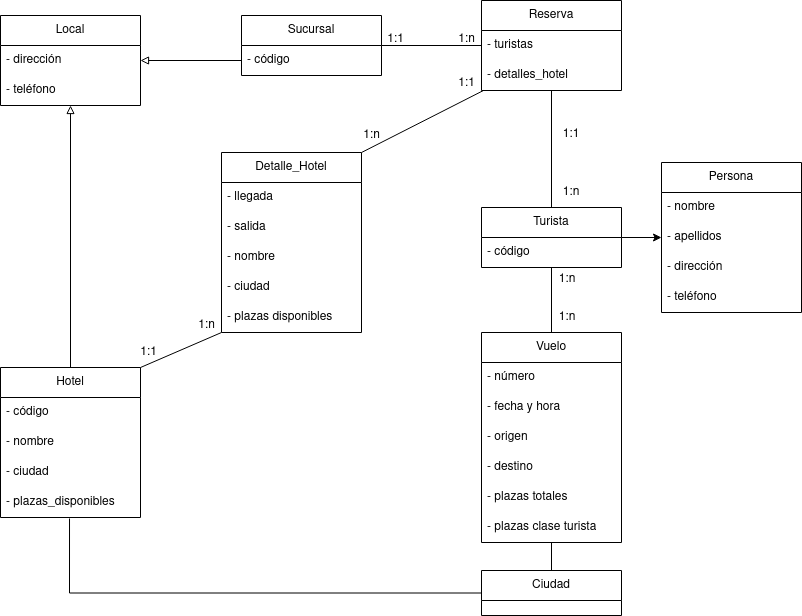

The diagram above was exported from draw.io. Its source (the exported page's mxGraphModel, read from the mxfile embedded in the PNG):
<mxGraphModel dx="1434" dy="664" grid="1" gridSize="10" guides="1" tooltips="1" connect="1" arrows="1" fold="1" page="1" pageScale="1" pageWidth="827" pageHeight="1169" math="0" shadow="0">
  <root>
    <mxCell id="0" />
    <mxCell id="1" parent="0" />
    <mxCell id="4V3yCi693StmEj_8-Hbf-4" value="&lt;div&gt;Sucursal&lt;/div&gt;" style="swimlane;fontStyle=0;childLayout=stackLayout;horizontal=1;startSize=30;horizontalStack=0;resizeParent=1;resizeParentMax=0;resizeLast=0;collapsible=1;marginBottom=0;whiteSpace=wrap;html=1;" vertex="1" parent="1">
      <mxGeometry x="260" y="610" width="140" height="60" as="geometry" />
    </mxCell>
    <mxCell id="4V3yCi693StmEj_8-Hbf-5" value="- código" style="text;strokeColor=none;fillColor=none;align=left;verticalAlign=middle;spacingLeft=4;spacingRight=4;overflow=hidden;points=[[0,0.5],[1,0.5]];portConstraint=eastwest;rotatable=0;whiteSpace=wrap;html=1;" vertex="1" parent="4V3yCi693StmEj_8-Hbf-4">
      <mxGeometry y="30" width="140" height="30" as="geometry" />
    </mxCell>
    <mxCell id="4V3yCi693StmEj_8-Hbf-16" value="&lt;div&gt;Persona&lt;/div&gt;" style="swimlane;fontStyle=0;childLayout=stackLayout;horizontal=1;startSize=30;horizontalStack=0;resizeParent=1;resizeParentMax=0;resizeLast=0;collapsible=1;marginBottom=0;whiteSpace=wrap;html=1;" vertex="1" parent="1">
      <mxGeometry x="680" y="757" width="140" height="150" as="geometry" />
    </mxCell>
    <mxCell id="4V3yCi693StmEj_8-Hbf-17" value="- nombre" style="text;strokeColor=none;fillColor=none;align=left;verticalAlign=middle;spacingLeft=4;spacingRight=4;overflow=hidden;points=[[0,0.5],[1,0.5]];portConstraint=eastwest;rotatable=0;whiteSpace=wrap;html=1;" vertex="1" parent="4V3yCi693StmEj_8-Hbf-16">
      <mxGeometry y="30" width="140" height="30" as="geometry" />
    </mxCell>
    <mxCell id="4V3yCi693StmEj_8-Hbf-18" value="- apellidos" style="text;strokeColor=none;fillColor=none;align=left;verticalAlign=middle;spacingLeft=4;spacingRight=4;overflow=hidden;points=[[0,0.5],[1,0.5]];portConstraint=eastwest;rotatable=0;whiteSpace=wrap;html=1;" vertex="1" parent="4V3yCi693StmEj_8-Hbf-16">
      <mxGeometry y="60" width="140" height="30" as="geometry" />
    </mxCell>
    <mxCell id="4V3yCi693StmEj_8-Hbf-24" value="- dirección" style="text;strokeColor=none;fillColor=none;align=left;verticalAlign=middle;spacingLeft=4;spacingRight=4;overflow=hidden;points=[[0,0.5],[1,0.5]];portConstraint=eastwest;rotatable=0;whiteSpace=wrap;html=1;" vertex="1" parent="4V3yCi693StmEj_8-Hbf-16">
      <mxGeometry y="90" width="140" height="30" as="geometry" />
    </mxCell>
    <mxCell id="4V3yCi693StmEj_8-Hbf-19" value="- teléfono" style="text;strokeColor=none;fillColor=none;align=left;verticalAlign=middle;spacingLeft=4;spacingRight=4;overflow=hidden;points=[[0,0.5],[1,0.5]];portConstraint=eastwest;rotatable=0;whiteSpace=wrap;html=1;" vertex="1" parent="4V3yCi693StmEj_8-Hbf-16">
      <mxGeometry y="120" width="140" height="30" as="geometry" />
    </mxCell>
    <mxCell id="4V3yCi693StmEj_8-Hbf-25" value="" style="edgeStyle=orthogonalEdgeStyle;rounded=0;orthogonalLoop=1;jettySize=auto;html=1;entryX=1;entryY=0.5;entryDx=0;entryDy=0;endArrow=none;endFill=0;startArrow=classic;startFill=1;" edge="1" parent="1" source="4V3yCi693StmEj_8-Hbf-18" target="4V3yCi693StmEj_8-Hbf-20">
      <mxGeometry relative="1" as="geometry" />
    </mxCell>
    <mxCell id="4V3yCi693StmEj_8-Hbf-26" value="Local" style="swimlane;fontStyle=0;childLayout=stackLayout;horizontal=1;startSize=30;horizontalStack=0;resizeParent=1;resizeParentMax=0;resizeLast=0;collapsible=1;marginBottom=0;whiteSpace=wrap;html=1;" vertex="1" parent="1">
      <mxGeometry x="19" y="610" width="140" height="90" as="geometry" />
    </mxCell>
    <mxCell id="4V3yCi693StmEj_8-Hbf-28" value="- dirección" style="text;strokeColor=none;fillColor=none;align=left;verticalAlign=middle;spacingLeft=4;spacingRight=4;overflow=hidden;points=[[0,0.5],[1,0.5]];portConstraint=eastwest;rotatable=0;whiteSpace=wrap;html=1;" vertex="1" parent="4V3yCi693StmEj_8-Hbf-26">
      <mxGeometry y="30" width="140" height="30" as="geometry" />
    </mxCell>
    <mxCell id="4V3yCi693StmEj_8-Hbf-29" value="- teléfono" style="text;strokeColor=none;fillColor=none;align=left;verticalAlign=middle;spacingLeft=4;spacingRight=4;overflow=hidden;points=[[0,0.5],[1,0.5]];portConstraint=eastwest;rotatable=0;whiteSpace=wrap;html=1;" vertex="1" parent="4V3yCi693StmEj_8-Hbf-26">
      <mxGeometry y="60" width="140" height="30" as="geometry" />
    </mxCell>
    <mxCell id="4V3yCi693StmEj_8-Hbf-30" value="" style="edgeStyle=orthogonalEdgeStyle;rounded=0;orthogonalLoop=1;jettySize=auto;html=1;endArrow=none;endFill=0;exitX=1;exitY=0.5;exitDx=0;exitDy=0;" edge="1" parent="1" source="4V3yCi693StmEj_8-Hbf-4">
      <mxGeometry relative="1" as="geometry">
        <mxPoint x="200" y="635" as="sourcePoint" />
        <mxPoint x="500" y="640" as="targetPoint" />
      </mxGeometry>
    </mxCell>
    <mxCell id="4V3yCi693StmEj_8-Hbf-31" value="" style="edgeStyle=orthogonalEdgeStyle;rounded=0;orthogonalLoop=1;jettySize=auto;html=1;entryX=1;entryY=0.5;entryDx=0;entryDy=0;endArrow=block;endFill=0;startArrow=none;startFill=0;" edge="1" parent="1" source="4V3yCi693StmEj_8-Hbf-5" target="4V3yCi693StmEj_8-Hbf-28">
      <mxGeometry relative="1" as="geometry" />
    </mxCell>
    <mxCell id="4V3yCi693StmEj_8-Hbf-40" value="Hotel" style="swimlane;fontStyle=0;childLayout=stackLayout;horizontal=1;startSize=30;horizontalStack=0;resizeParent=1;resizeParentMax=0;resizeLast=0;collapsible=1;marginBottom=0;whiteSpace=wrap;html=1;" vertex="1" parent="1">
      <mxGeometry x="19" y="962" width="140" height="150" as="geometry" />
    </mxCell>
    <mxCell id="4V3yCi693StmEj_8-Hbf-41" value="- código" style="text;strokeColor=none;fillColor=none;align=left;verticalAlign=middle;spacingLeft=4;spacingRight=4;overflow=hidden;points=[[0,0.5],[1,0.5]];portConstraint=eastwest;rotatable=0;whiteSpace=wrap;html=1;" vertex="1" parent="4V3yCi693StmEj_8-Hbf-40">
      <mxGeometry y="30" width="140" height="30" as="geometry" />
    </mxCell>
    <mxCell id="4V3yCi693StmEj_8-Hbf-42" value="- nombre" style="text;strokeColor=none;fillColor=none;align=left;verticalAlign=middle;spacingLeft=4;spacingRight=4;overflow=hidden;points=[[0,0.5],[1,0.5]];portConstraint=eastwest;rotatable=0;whiteSpace=wrap;html=1;" vertex="1" parent="4V3yCi693StmEj_8-Hbf-40">
      <mxGeometry y="60" width="140" height="30" as="geometry" />
    </mxCell>
    <mxCell id="4V3yCi693StmEj_8-Hbf-43" value="- ciudad" style="text;strokeColor=none;fillColor=none;align=left;verticalAlign=middle;spacingLeft=4;spacingRight=4;overflow=hidden;points=[[0,0.5],[1,0.5]];portConstraint=eastwest;rotatable=0;whiteSpace=wrap;html=1;" vertex="1" parent="4V3yCi693StmEj_8-Hbf-40">
      <mxGeometry y="90" width="140" height="30" as="geometry" />
    </mxCell>
    <mxCell id="4V3yCi693StmEj_8-Hbf-44" value="- plazas_disponibles" style="text;strokeColor=none;fillColor=none;align=left;verticalAlign=middle;spacingLeft=4;spacingRight=4;overflow=hidden;points=[[0,0.5],[1,0.5]];portConstraint=eastwest;rotatable=0;whiteSpace=wrap;html=1;" vertex="1" parent="4V3yCi693StmEj_8-Hbf-40">
      <mxGeometry y="120" width="140" height="30" as="geometry" />
    </mxCell>
    <mxCell id="4V3yCi693StmEj_8-Hbf-45" value="Reserva" style="swimlane;fontStyle=0;childLayout=stackLayout;horizontal=1;startSize=30;horizontalStack=0;resizeParent=1;resizeParentMax=0;resizeLast=0;collapsible=1;marginBottom=0;whiteSpace=wrap;html=1;" vertex="1" parent="1">
      <mxGeometry x="500" y="595" width="140" height="90" as="geometry" />
    </mxCell>
    <mxCell id="4V3yCi693StmEj_8-Hbf-122" value="- turistas" style="text;strokeColor=none;fillColor=none;align=left;verticalAlign=middle;spacingLeft=4;spacingRight=4;overflow=hidden;points=[[0,0.5],[1,0.5]];portConstraint=eastwest;rotatable=0;whiteSpace=wrap;html=1;" vertex="1" parent="4V3yCi693StmEj_8-Hbf-45">
      <mxGeometry y="30" width="140" height="30" as="geometry" />
    </mxCell>
    <mxCell id="4V3yCi693StmEj_8-Hbf-124" value="- detalles_hotel" style="text;strokeColor=none;fillColor=none;align=left;verticalAlign=middle;spacingLeft=4;spacingRight=4;overflow=hidden;points=[[0,0.5],[1,0.5]];portConstraint=eastwest;rotatable=0;whiteSpace=wrap;html=1;" vertex="1" parent="4V3yCi693StmEj_8-Hbf-45">
      <mxGeometry y="60" width="140" height="30" as="geometry" />
    </mxCell>
    <mxCell id="4V3yCi693StmEj_8-Hbf-71" value="" style="edgeStyle=orthogonalEdgeStyle;rounded=0;orthogonalLoop=1;jettySize=auto;html=1;startArrow=none;startFill=0;endArrow=none;endFill=0;entryX=0.5;entryY=0;entryDx=0;entryDy=0;exitX=0.5;exitY=1;exitDx=0;exitDy=0;" edge="1" parent="1" source="4V3yCi693StmEj_8-Hbf-51" target="4V3yCi693StmEj_8-Hbf-61">
      <mxGeometry relative="1" as="geometry">
        <mxPoint x="570" y="1111" as="sourcePoint" />
        <mxPoint x="570" y="1195" as="targetPoint" />
      </mxGeometry>
    </mxCell>
    <mxCell id="4V3yCi693StmEj_8-Hbf-51" value="Vuelo" style="swimlane;fontStyle=0;childLayout=stackLayout;horizontal=1;startSize=30;horizontalStack=0;resizeParent=1;resizeParentMax=0;resizeLast=0;collapsible=1;marginBottom=0;whiteSpace=wrap;html=1;" vertex="1" parent="1">
      <mxGeometry x="500" y="927" width="140" height="210" as="geometry" />
    </mxCell>
    <mxCell id="4V3yCi693StmEj_8-Hbf-52" value="- número" style="text;strokeColor=none;fillColor=none;align=left;verticalAlign=middle;spacingLeft=4;spacingRight=4;overflow=hidden;points=[[0,0.5],[1,0.5]];portConstraint=eastwest;rotatable=0;whiteSpace=wrap;html=1;" vertex="1" parent="4V3yCi693StmEj_8-Hbf-51">
      <mxGeometry y="30" width="140" height="30" as="geometry" />
    </mxCell>
    <mxCell id="4V3yCi693StmEj_8-Hbf-53" value="- fecha y hora" style="text;strokeColor=none;fillColor=none;align=left;verticalAlign=middle;spacingLeft=4;spacingRight=4;overflow=hidden;points=[[0,0.5],[1,0.5]];portConstraint=eastwest;rotatable=0;whiteSpace=wrap;html=1;" vertex="1" parent="4V3yCi693StmEj_8-Hbf-51">
      <mxGeometry y="60" width="140" height="30" as="geometry" />
    </mxCell>
    <mxCell id="4V3yCi693StmEj_8-Hbf-54" value="- origen" style="text;strokeColor=none;fillColor=none;align=left;verticalAlign=middle;spacingLeft=4;spacingRight=4;overflow=hidden;points=[[0,0.5],[1,0.5]];portConstraint=eastwest;rotatable=0;whiteSpace=wrap;html=1;" vertex="1" parent="4V3yCi693StmEj_8-Hbf-51">
      <mxGeometry y="90" width="140" height="30" as="geometry" />
    </mxCell>
    <mxCell id="4V3yCi693StmEj_8-Hbf-55" value="- destino" style="text;strokeColor=none;fillColor=none;align=left;verticalAlign=middle;spacingLeft=4;spacingRight=4;overflow=hidden;points=[[0,0.5],[1,0.5]];portConstraint=eastwest;rotatable=0;whiteSpace=wrap;html=1;" vertex="1" parent="4V3yCi693StmEj_8-Hbf-51">
      <mxGeometry y="120" width="140" height="30" as="geometry" />
    </mxCell>
    <mxCell id="4V3yCi693StmEj_8-Hbf-78" value="- plazas totales" style="text;strokeColor=none;fillColor=none;align=left;verticalAlign=middle;spacingLeft=4;spacingRight=4;overflow=hidden;points=[[0,0.5],[1,0.5]];portConstraint=eastwest;rotatable=0;whiteSpace=wrap;html=1;" vertex="1" parent="4V3yCi693StmEj_8-Hbf-51">
      <mxGeometry y="150" width="140" height="30" as="geometry" />
    </mxCell>
    <mxCell id="4V3yCi693StmEj_8-Hbf-80" value="- plazas clase turista" style="text;strokeColor=none;fillColor=none;align=left;verticalAlign=middle;spacingLeft=4;spacingRight=4;overflow=hidden;points=[[0,0.5],[1,0.5]];portConstraint=eastwest;rotatable=0;whiteSpace=wrap;html=1;" vertex="1" parent="4V3yCi693StmEj_8-Hbf-51">
      <mxGeometry y="180" width="140" height="30" as="geometry" />
    </mxCell>
    <mxCell id="4V3yCi693StmEj_8-Hbf-73" value="" style="rounded=0;orthogonalLoop=1;jettySize=auto;html=1;startArrow=none;startFill=0;endArrow=none;endFill=0;exitX=0;exitY=0.5;exitDx=0;exitDy=0;edgeStyle=orthogonalEdgeStyle;entryX=0.493;entryY=1.033;entryDx=0;entryDy=0;entryPerimeter=0;" edge="1" parent="1" source="4V3yCi693StmEj_8-Hbf-61" target="4V3yCi693StmEj_8-Hbf-44">
      <mxGeometry relative="1" as="geometry">
        <mxPoint x="500" y="1152.01" as="sourcePoint" />
        <mxPoint x="120" y="1134" as="targetPoint" />
      </mxGeometry>
    </mxCell>
    <mxCell id="4V3yCi693StmEj_8-Hbf-61" value="Ciudad" style="swimlane;fontStyle=0;childLayout=stackLayout;horizontal=1;startSize=30;horizontalStack=0;resizeParent=1;resizeParentMax=0;resizeLast=0;collapsible=1;marginBottom=0;whiteSpace=wrap;html=1;" vertex="1" parent="1">
      <mxGeometry x="500" y="1165" width="140" height="45" as="geometry" />
    </mxCell>
    <mxCell id="4V3yCi693StmEj_8-Hbf-81" value="" style="rounded=0;orthogonalLoop=1;jettySize=auto;html=1;startArrow=none;startFill=0;endArrow=block;endFill=0;entryX=0.5;entryY=1;entryDx=0;entryDy=0;exitX=0.5;exitY=0;exitDx=0;exitDy=0;" edge="1" parent="1" source="4V3yCi693StmEj_8-Hbf-40" target="4V3yCi693StmEj_8-Hbf-26">
      <mxGeometry relative="1" as="geometry">
        <mxPoint x="769" y="1073" as="sourcePoint" />
        <mxPoint x="528" y="924" as="targetPoint" />
      </mxGeometry>
    </mxCell>
    <mxCell id="4V3yCi693StmEj_8-Hbf-94" value="1:n" style="text;html=1;align=center;verticalAlign=middle;resizable=0;points=[];autosize=1;strokeColor=none;fillColor=none;" vertex="1" parent="1">
      <mxGeometry x="465" y="619" width="40" height="30" as="geometry" />
    </mxCell>
    <mxCell id="4V3yCi693StmEj_8-Hbf-20" value="Turista" style="swimlane;fontStyle=0;childLayout=stackLayout;horizontal=1;startSize=30;horizontalStack=0;resizeParent=1;resizeParentMax=0;resizeLast=0;collapsible=1;marginBottom=0;whiteSpace=wrap;html=1;" vertex="1" parent="1">
      <mxGeometry x="500" y="802" width="140" height="60" as="geometry" />
    </mxCell>
    <mxCell id="4V3yCi693StmEj_8-Hbf-21" value="- código" style="text;strokeColor=none;fillColor=none;align=left;verticalAlign=middle;spacingLeft=4;spacingRight=4;overflow=hidden;points=[[0,0.5],[1,0.5]];portConstraint=eastwest;rotatable=0;whiteSpace=wrap;html=1;" vertex="1" parent="4V3yCi693StmEj_8-Hbf-20">
      <mxGeometry y="30" width="140" height="30" as="geometry" />
    </mxCell>
    <mxCell id="4V3yCi693StmEj_8-Hbf-109" value="" style="edgeStyle=none;rounded=0;orthogonalLoop=1;jettySize=auto;html=1;startArrow=none;startFill=0;endArrow=none;endFill=0;exitX=0.5;exitY=0;exitDx=0;exitDy=0;entryX=0.5;entryY=1;entryDx=0;entryDy=0;" edge="1" parent="1" source="4V3yCi693StmEj_8-Hbf-20" target="4V3yCi693StmEj_8-Hbf-45">
      <mxGeometry relative="1" as="geometry">
        <mxPoint x="580" y="605" as="sourcePoint" />
        <mxPoint x="580" y="535" as="targetPoint" />
      </mxGeometry>
    </mxCell>
    <mxCell id="4V3yCi693StmEj_8-Hbf-110" value="" style="edgeStyle=none;rounded=0;orthogonalLoop=1;jettySize=auto;html=1;startArrow=none;startFill=0;endArrow=none;endFill=0;exitX=0.5;exitY=0;exitDx=0;exitDy=0;" edge="1" parent="1" source="4V3yCi693StmEj_8-Hbf-51" target="4V3yCi693StmEj_8-Hbf-21">
      <mxGeometry relative="1" as="geometry">
        <mxPoint x="580" y="812" as="sourcePoint" />
        <mxPoint x="580" y="738" as="targetPoint" />
      </mxGeometry>
    </mxCell>
    <mxCell id="4V3yCi693StmEj_8-Hbf-111" value="1:1" style="text;html=1;strokeColor=none;fillColor=none;align=center;verticalAlign=middle;whiteSpace=wrap;rounded=0;" vertex="1" parent="1">
      <mxGeometry x="560" y="714" width="60" height="30" as="geometry" />
    </mxCell>
    <mxCell id="4V3yCi693StmEj_8-Hbf-112" value="1:n" style="text;html=1;strokeColor=none;fillColor=none;align=center;verticalAlign=middle;whiteSpace=wrap;rounded=0;" vertex="1" parent="1">
      <mxGeometry x="560" y="771" width="60" height="31" as="geometry" />
    </mxCell>
    <mxCell id="4V3yCi693StmEj_8-Hbf-113" value="1:n" style="text;html=1;strokeColor=none;fillColor=none;align=center;verticalAlign=middle;whiteSpace=wrap;rounded=0;" vertex="1" parent="1">
      <mxGeometry x="556" y="858" width="60" height="31" as="geometry" />
    </mxCell>
    <mxCell id="4V3yCi693StmEj_8-Hbf-114" value="1:n" style="text;html=1;strokeColor=none;fillColor=none;align=center;verticalAlign=middle;whiteSpace=wrap;rounded=0;" vertex="1" parent="1">
      <mxGeometry x="556" y="896" width="60" height="31" as="geometry" />
    </mxCell>
    <mxCell id="4V3yCi693StmEj_8-Hbf-116" value="Detalle_Hotel" style="swimlane;fontStyle=0;childLayout=stackLayout;horizontal=1;startSize=30;horizontalStack=0;resizeParent=1;resizeParentMax=0;resizeLast=0;collapsible=1;marginBottom=0;whiteSpace=wrap;html=1;" vertex="1" parent="1">
      <mxGeometry x="240" y="747" width="140" height="180" as="geometry" />
    </mxCell>
    <mxCell id="4V3yCi693StmEj_8-Hbf-121" value="- llegada&lt;span style=&quot;white-space: pre;&quot;&gt;&#09;&lt;/span&gt;" style="text;strokeColor=none;fillColor=none;align=left;verticalAlign=middle;spacingLeft=4;spacingRight=4;overflow=hidden;points=[[0,0.5],[1,0.5]];portConstraint=eastwest;rotatable=0;whiteSpace=wrap;html=1;" vertex="1" parent="4V3yCi693StmEj_8-Hbf-116">
      <mxGeometry y="30" width="140" height="30" as="geometry" />
    </mxCell>
    <mxCell id="4V3yCi693StmEj_8-Hbf-47" value="- salida" style="text;strokeColor=none;fillColor=none;align=left;verticalAlign=middle;spacingLeft=4;spacingRight=4;overflow=hidden;points=[[0,0.5],[1,0.5]];portConstraint=eastwest;rotatable=0;whiteSpace=wrap;html=1;" vertex="1" parent="4V3yCi693StmEj_8-Hbf-116">
      <mxGeometry y="60" width="140" height="30" as="geometry" />
    </mxCell>
    <mxCell id="4V3yCi693StmEj_8-Hbf-118" value="- nombre" style="text;strokeColor=none;fillColor=none;align=left;verticalAlign=middle;spacingLeft=4;spacingRight=4;overflow=hidden;points=[[0,0.5],[1,0.5]];portConstraint=eastwest;rotatable=0;whiteSpace=wrap;html=1;" vertex="1" parent="4V3yCi693StmEj_8-Hbf-116">
      <mxGeometry y="90" width="140" height="30" as="geometry" />
    </mxCell>
    <mxCell id="4V3yCi693StmEj_8-Hbf-119" value="- ciudad" style="text;strokeColor=none;fillColor=none;align=left;verticalAlign=middle;spacingLeft=4;spacingRight=4;overflow=hidden;points=[[0,0.5],[1,0.5]];portConstraint=eastwest;rotatable=0;whiteSpace=wrap;html=1;" vertex="1" parent="4V3yCi693StmEj_8-Hbf-116">
      <mxGeometry y="120" width="140" height="30" as="geometry" />
    </mxCell>
    <mxCell id="4V3yCi693StmEj_8-Hbf-120" value="- plazas disponibles" style="text;strokeColor=none;fillColor=none;align=left;verticalAlign=middle;spacingLeft=4;spacingRight=4;overflow=hidden;points=[[0,0.5],[1,0.5]];portConstraint=eastwest;rotatable=0;whiteSpace=wrap;html=1;" vertex="1" parent="4V3yCi693StmEj_8-Hbf-116">
      <mxGeometry y="150" width="140" height="30" as="geometry" />
    </mxCell>
    <mxCell id="4V3yCi693StmEj_8-Hbf-125" value="" style="endArrow=none;html=1;rounded=0;entryX=0.014;entryY=1;entryDx=0;entryDy=0;entryPerimeter=0;exitX=1;exitY=0;exitDx=0;exitDy=0;" edge="1" parent="1" source="4V3yCi693StmEj_8-Hbf-116" target="4V3yCi693StmEj_8-Hbf-124">
      <mxGeometry width="50" height="50" relative="1" as="geometry">
        <mxPoint x="350" y="965" as="sourcePoint" />
        <mxPoint x="400" y="915" as="targetPoint" />
      </mxGeometry>
    </mxCell>
    <mxCell id="4V3yCi693StmEj_8-Hbf-126" value="" style="endArrow=none;html=1;rounded=0;entryX=0;entryY=1;entryDx=0;entryDy=0;exitX=1;exitY=0;exitDx=0;exitDy=0;" edge="1" parent="1" source="4V3yCi693StmEj_8-Hbf-40" target="4V3yCi693StmEj_8-Hbf-116">
      <mxGeometry width="50" height="50" relative="1" as="geometry">
        <mxPoint x="440" y="757" as="sourcePoint" />
        <mxPoint x="512" y="725" as="targetPoint" />
      </mxGeometry>
    </mxCell>
    <mxCell id="4V3yCi693StmEj_8-Hbf-127" value="1:n" style="text;html=1;align=center;verticalAlign=middle;resizable=0;points=[];autosize=1;strokeColor=none;fillColor=none;" vertex="1" parent="1">
      <mxGeometry x="370" y="715" width="40" height="30" as="geometry" />
    </mxCell>
    <mxCell id="4V3yCi693StmEj_8-Hbf-128" value="1:1" style="text;html=1;align=center;verticalAlign=middle;resizable=0;points=[];autosize=1;strokeColor=none;fillColor=none;" vertex="1" parent="1">
      <mxGeometry x="465" y="663" width="40" height="30" as="geometry" />
    </mxCell>
    <mxCell id="4V3yCi693StmEj_8-Hbf-129" value="1:n" style="text;html=1;align=center;verticalAlign=middle;resizable=0;points=[];autosize=1;strokeColor=none;fillColor=none;" vertex="1" parent="1">
      <mxGeometry x="205" y="905" width="40" height="30" as="geometry" />
    </mxCell>
    <mxCell id="4V3yCi693StmEj_8-Hbf-130" value="1:1" style="text;html=1;align=center;verticalAlign=middle;resizable=0;points=[];autosize=1;strokeColor=none;fillColor=none;" vertex="1" parent="1">
      <mxGeometry x="147" y="932" width="40" height="30" as="geometry" />
    </mxCell>
    <mxCell id="4V3yCi693StmEj_8-Hbf-131" value="1:1" style="text;html=1;align=center;verticalAlign=middle;resizable=0;points=[];autosize=1;strokeColor=none;fillColor=none;" vertex="1" parent="1">
      <mxGeometry x="394" y="619" width="40" height="30" as="geometry" />
    </mxCell>
  </root>
</mxGraphModel>